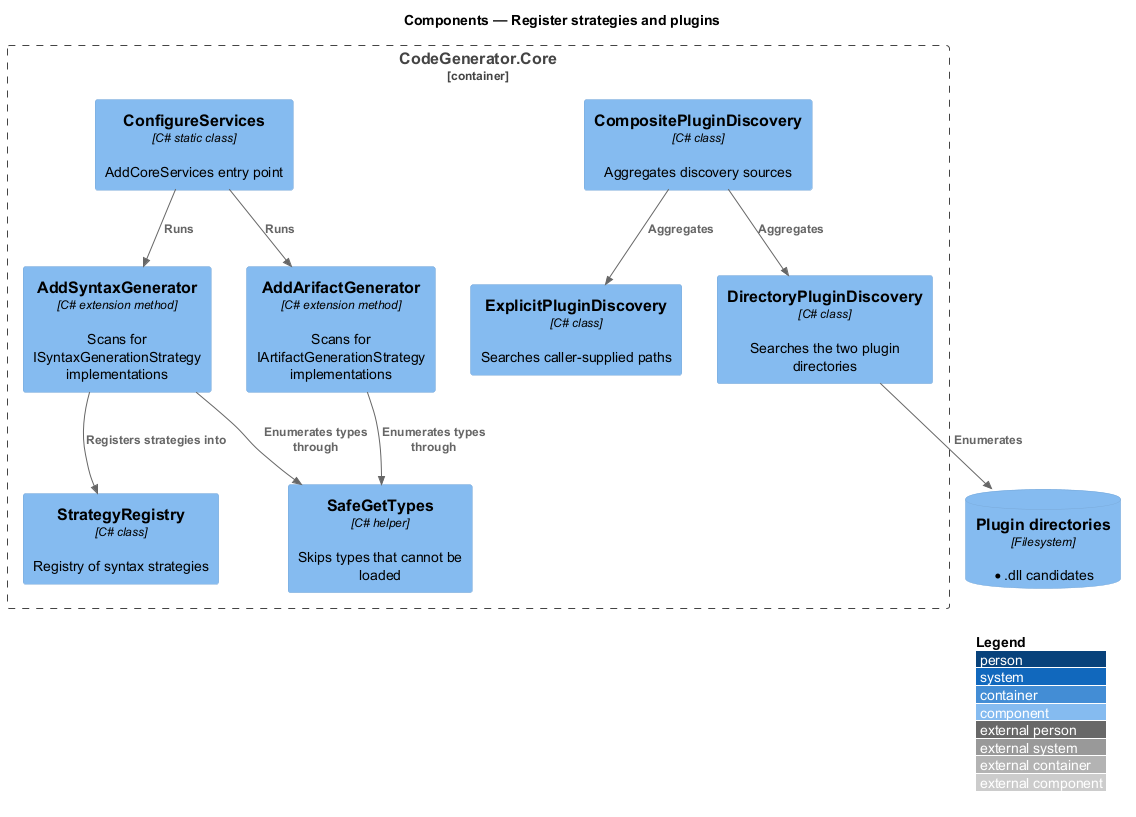

The diagram above was rendered by PlantUML. Its source (embedded in the PNG):
@startuml
!include <C4/C4_Component>
LAYOUT_WITH_LEGEND()
title Components — Register strategies and plugins

Container_Boundary(core, "CodeGenerator.Core") {
  Component(configure, "ConfigureServices", "C# static class", "AddCoreServices entry point")
  Component(artscan, "AddArifactGenerator", "C# extension method", "Scans for IArtifactGenerationStrategy implementations")
  Component(synscan, "AddSyntaxGenerator", "C# extension method", "Scans for ISyntaxGenerationStrategy implementations")
  Component(safetypes, "SafeGetTypes", "C# helper", "Skips types that cannot be loaded")
  Component(registry, "StrategyRegistry", "C# class", "Registry of syntax strategies")
  Component(composite, "CompositePluginDiscovery", "C# class", "Aggregates discovery sources")
  Component(dirdisc, "DirectoryPluginDiscovery", "C# class", "Searches the two plugin directories")
  Component(explicitdisc, "ExplicitPluginDiscovery", "C# class", "Searches caller-supplied paths")
}
ComponentDb(plugindirs, "Plugin directories", "Filesystem", "*.dll candidates")

Rel(configure, artscan, "Runs")
Rel(configure, synscan, "Runs")
Rel(artscan, safetypes, "Enumerates types through")
Rel(synscan, safetypes, "Enumerates types through")
Rel(synscan, registry, "Registers strategies into")
Rel(composite, dirdisc, "Aggregates")
Rel(composite, explicitdisc, "Aggregates")
Rel(dirdisc, plugindirs, "Enumerates")
@enduml